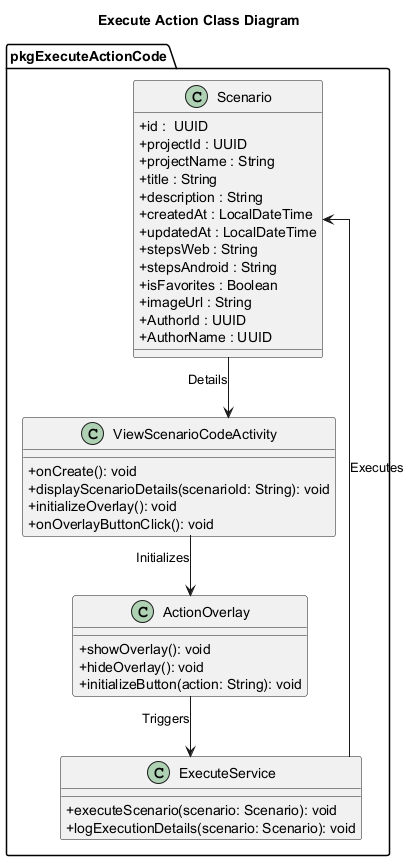

The diagram above was rendered by PlantUML. Its source (embedded in the PNG):
@startuml ExecuteActionClassDiagram

title Execute Action Class Diagram
skinparam classAttributeIconSize 0
skinparam linetype ortho

package "pkgExecuteActionCode" {

    ' Base Scenario Class
    !includesub ../../MobileModelClassDiagram.plantuml!Scenario
    ' UI Layer
    class ViewScenarioCodeActivity {
        + onCreate(): void
        + displayScenarioDetails(scenarioId: String): void
        + initializeOverlay(): void
        + onOverlayButtonClick(): void
    }

    ' Overlay Action Logic
    class ActionOverlay {
        + showOverlay(): void
        + hideOverlay(): void
        + initializeButton(action: String): void
    }

    ' Action Execution Layer
    class ExecuteService {
        + executeScenario(scenario: Scenario): void
        + logExecutionDetails(scenario: Scenario): void
    }
}

' Relationships
ExecuteService --> Scenario : "Executes"
Scenario --> ViewScenarioCodeActivity : "Details"
ViewScenarioCodeActivity --> ActionOverlay : "Initializes"
ActionOverlay --> ExecuteService : "Triggers"

@enduml